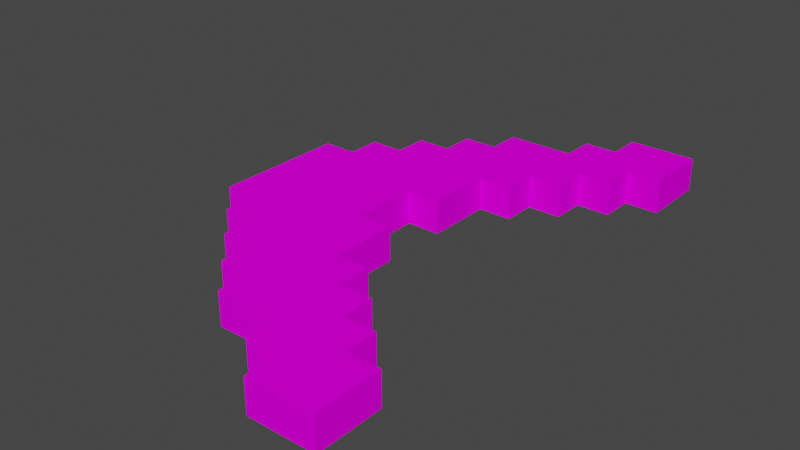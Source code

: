 # Source: Boomerang.blend  (saved by Blender 3.3.6; exported with 4.5.12 LTS)
import bpy
from mathutils import Matrix  # noqa: F401  (used for matrix-valued properties, if any)

bpy.ops.wm.read_factory_settings(use_empty=True)
scene = bpy.context.scene
scene.name = 'Scene'

# ---- collections
col_collection = bpy.data.collections.new('Collection'); scene.collection.children.link(col_collection)

# ---- images (referenced by path relative to the original .blend; pixels are not part of the script)
import os
ASSET_DIR = os.environ.get("B2B_ASSET_DIR", "")  # directory of the original .blend (textures are referenced by path, not embedded)
HERE = os.path.dirname(os.path.abspath(__file__))  # packed textures are extracted next to this script under _unpacked/

def load_image(name, relpath, width, height, colorspace="sRGB"):
    """Load a texture the original file referenced (path relative to the .blend, or extracted next to this script)."""
    p = next((c for c in (os.path.join(HERE, relpath), os.path.join(ASSET_DIR, relpath)) if relpath and os.path.exists(c)), "")
    if p:
        img = bpy.data.images.load(p, check_existing=True)
        img.name = name
    else:  # same state as the original file: an image datablock whose file is absent (Cycles renders it pink)
        img = bpy.data.images.new(name, width, height)
        img.source = "FILE"
        img.filepath = "//" + (relpath or name)
    img.colorspace_settings.name = colorspace
    return img
img_boomerang_png = load_image('Boomerang.png', 'Boomerang.png', 1024, 1024, 'sRGB')

# ---- materials (node trees are filled in below, after node groups)
mat_palette = bpy.data.materials.new('palette')
mat_palette.use_transparent_shadow = False
mat_palette.diffuse_color = (1.0, 1.0, 1.0, 1.0)
mat_palette.roughness = 1.0

# ---- material node trees
mat_palette.use_nodes = True; mat_palette.node_tree.nodes.clear()
_N = mat_palette.node_tree.nodes; _L = mat_palette.node_tree.links
n0 = _N.new('ShaderNodeBsdfPrincipled'); n0.name = 'Principled BSDF'; n0.location = (1200, 0)
n0.distribution = 'GGX'
n0.subsurface_method = 'RANDOM_WALK_SKIN'
n0.inputs[2].default_value = 1.0
n0.inputs[3].default_value = 1.45
n0.inputs[13].default_value = 0.0
n0.inputs[27].default_value = (0.0, 0.0, 0.0, 1.0)
n0.inputs[28].default_value = 1.0
n1 = _N.new('ShaderNodeOutputMaterial'); n1.name = 'Material Output'; n1.location = (1500, 0)
n2 = _N.new('ShaderNodeTexImage'); n2.name = 'Image Texture'; n2.location = (600, 0)
n2.image = img_boomerang_png
_L.new(n2.outputs[0], n0.inputs[0])
_L.new(n0.outputs[0], n1.inputs[0])
n1.is_active_output = True

# ---- world
world_world = bpy.data.worlds.new('World'); scene.world = world_world
world_world.use_nodes = True; world_world.node_tree.nodes.clear()
_N = world_world.node_tree.nodes; _L = world_world.node_tree.links
n0 = _N.new('ShaderNodeOutputWorld'); n0.name = 'World Output'; n0.location = (300, 300)
n1 = _N.new('ShaderNodeBackground'); n1.name = 'Background'; n1.location = (10, 300)
n1.inputs[0].default_value = (0.05088, 0.05088, 0.05088, 1.0)
_L.new(n1.outputs[0], n0.inputs[0])
n0.is_active_output = True
world_world.color = (0.05088, 0.05088, 0.05088)
world_world.use_sun_shadow = False
world_world.sun_shadow_jitter_overblur = 0.0

# ---- meshes
me_untitled = bpy.data.meshes.new('Untitled')
me_untitled.from_pydata([(0.6999, 0.1048, 0.8), (0.6999, 0.1048, 0.6), (0.6999, 0.1048, -0.6), (0.6999, 0.1048, -0.8), (0.6999, 0.004807, 0.8), (0.6999, 0.004807, 0.6), (0.6999, 0.004806, -0.6), (0.6999, 0.004806, -0.8), (0.5999, 0.1049, 0.6), (0.5999, 0.1049, 0.5), (0.5999, 0.1049, -0.5), (0.5999, 0.1049, -0.6), (0.5999, 0.004854, 0.6), (0.5999, 0.004854, 0.5), (0.5999, 0.004854, -0.5), (0.5999, 0.004854, -0.6), (0.4999, 0.1049, 0.5), (0.4999, 0.1049, 0.4), (0.4999, 0.1049, -0.4), (0.4999, 0.1049, -0.5), (0.4999, 0.004902, 0.5), (0.4999, 0.004902, 0.4), (0.4999, 0.004902, -0.4), (0.4999, 0.004902, -0.5), (0.3999, 0.1049, 0.4), (0.3999, 0.1049, 0.3), (0.3999, 0.1049, -0.3), (0.3999, 0.1049, -0.4), (0.3999, 0.004949, 0.4), (0.3999, 0.004949, 0.3), (0.3999, 0.004949, -0.3), (0.3999, 0.004949, -0.4), (0.2999, 0.105, 0.3), (0.2999, 0.105, 0.1), (0.2999, 0.105, -0.1), (0.2999, 0.105, -0.3), (0.2999, 0.004997, 0.3), (0.2999, 0.004997, 0.1), (0.2999, 0.004997, -0.1), (0.2999, 0.004997, -0.3), (0.1999, 0.105, 0.1), (0.1999, 0.105, -0.1), (0.1999, 0.005044, 0.1), (0.1999, 0.005044, -0.1), (0.4999, 0.1049, 0.8), (0.4999, 0.1049, 0.7), (0.4999, 0.1049, -0.7), (0.4999, 0.1049, -0.8), (0.4999, 0.004902, 0.8), (0.4999, 0.004902, 0.7), (0.4999, 0.004902, -0.7), (0.4999, 0.004901, -0.8), (0.3999, 0.1049, 0.7), (0.3999, 0.1049, 0.6), (0.3999, 0.1049, -0.6), (0.3999, 0.1049, -0.7), (0.3999, 0.00495, 0.7), (0.3999, 0.004949, 0.6), (0.3999, 0.004949, -0.6), (0.3999, 0.004949, -0.7), (0.1999, 0.105, 0.6), (0.1999, 0.105, 0.5), (0.1999, 0.105, -0.5), (0.1999, 0.105, -0.6), (0.1999, 0.005045, 0.6), (0.1999, 0.005045, 0.5), (0.1999, 0.005044, -0.5), (0.1999, 0.005044, -0.6), (0.0999, 0.1051, 0.5), (0.0999, 0.1051, 0.4), (0.0999, 0.1051, -0.4), (0.0999, 0.1051, -0.5), (0.09985, 0.005092, 0.5), (0.09985, 0.005092, 0.4), (0.09985, 0.005092, -0.4), (0.09985, 0.005092, -0.5), (-9.9e-05, 0.1051, 0.4), (-9.9e-05, 0.1051, 0.3), (-9.9e-05, 0.1051, -0.3), (-9.9e-05, 0.1051, -0.4), (-0.0001465, 0.00514, 0.4), (-0.0001465, 0.00514, 0.3), (-0.0001464, 0.005139, -0.3), (-0.0001464, 0.005139, -0.4), (-0.1001, 0.1052, 0.3), (-0.1001, 0.1052, 0.2), (-0.1001, 0.1052, -0.2), (-0.1001, 0.1052, -0.3), (-0.1001, 0.005187, 0.3), (-0.1001, 0.005187, 0.2), (-0.1001, 0.005187, -0.2), (-0.1001, 0.005187, -0.3), (-0.2001, 0.1052, 0.2), (-0.2001, 0.1052, -0.2), (-0.2001, 0.005235, 0.2), (-0.2001, 0.005234, -0.2), (0.6999, 0.1048, 0.8), (0.6999, 0.004807, 0.8), (0.4999, 0.1049, 0.8), (0.4999, 0.004902, 0.8), (0.4999, 0.1049, 0.7), (0.4999, 0.004902, 0.7), (0.3999, 0.1049, 0.7), (0.3999, 0.00495, 0.7), (0.3999, 0.1049, 0.6), (0.3999, 0.004949, 0.6), (0.2999, 0.105, 0.6), (0.2999, 0.004997, 0.6), (0.1999, 0.105, 0.6), (0.1999, 0.005045, 0.6), (0.1999, 0.105, 0.5), (0.1999, 0.005045, 0.5), (0.0999, 0.1051, 0.5), (0.09985, 0.005092, 0.5), (0.0999, 0.1051, 0.4), (0.09985, 0.005092, 0.4), (-9.9e-05, 0.1051, 0.4), (-0.0001465, 0.00514, 0.4), (-9.9e-05, 0.1051, 0.3), (-0.0001465, 0.00514, 0.3), (-0.1001, 0.1052, 0.3), (-0.1001, 0.005187, 0.3), (-0.1001, 0.1052, 0.2), (-0.1001, 0.005187, 0.2), (-0.2001, 0.1052, 0.2), (-0.2001, 0.005235, 0.2), (0.2999, 0.105, -0.1), (0.2999, 0.004997, -0.1), (0.1999, 0.105, -0.1), (0.1999, 0.005044, -0.1), (0.3999, 0.1049, -0.3), (0.3999, 0.004949, -0.3), (0.2999, 0.105, -0.3), (0.2999, 0.004997, -0.3), (0.4999, 0.1049, -0.4), (0.4999, 0.004902, -0.4), (0.3999, 0.1049, -0.4), (0.3999, 0.004949, -0.4), (0.5999, 0.1049, -0.5), (0.5999, 0.004854, -0.5), (0.4999, 0.1049, -0.5), (0.4999, 0.004902, -0.5), (0.6999, 0.1048, -0.6), (0.6999, 0.004806, -0.6), (0.5999, 0.1049, -0.6), (0.5999, 0.004854, -0.6), (0.6999, 0.1048, 0.6), (0.6999, 0.004807, 0.6), (0.5999, 0.1049, 0.6), (0.5999, 0.004854, 0.6), (0.5999, 0.1049, 0.5), (0.5999, 0.004854, 0.5), (0.4999, 0.1049, 0.5), (0.4999, 0.004902, 0.5), (0.4999, 0.1049, 0.4), (0.4999, 0.004902, 0.4), (0.3999, 0.1049, 0.4), (0.3999, 0.004949, 0.4), (0.3999, 0.1049, 0.3), (0.3999, 0.004949, 0.3), (0.2999, 0.105, 0.3), (0.2999, 0.004997, 0.3), (0.2999, 0.105, 0.1), (0.2999, 0.004997, 0.1), (0.1999, 0.105, 0.1), (0.1999, 0.005044, 0.1), (-0.1001, 0.1052, -0.2), (-0.1001, 0.005187, -0.2), (-0.2001, 0.1052, -0.2), (-0.2001, 0.005234, -0.2), (-9.9e-05, 0.1051, -0.3), (-0.0001464, 0.005139, -0.3), (-0.1001, 0.1052, -0.3), (-0.1001, 0.005187, -0.3), (0.0999, 0.1051, -0.4), (0.09985, 0.005092, -0.4), (-9.9e-05, 0.1051, -0.4), (-0.0001464, 0.005139, -0.4), (0.1999, 0.105, -0.5), (0.1999, 0.005044, -0.5), (0.0999, 0.1051, -0.5), (0.09985, 0.005092, -0.5), (0.3999, 0.1049, -0.6), (0.3999, 0.004949, -0.6), (0.2999, 0.105, -0.6), (0.2999, 0.004997, -0.6), (0.1999, 0.105, -0.6), (0.1999, 0.005044, -0.6), (0.4999, 0.1049, -0.7), (0.4999, 0.004902, -0.7), (0.3999, 0.1049, -0.7), (0.3999, 0.004949, -0.7), (0.6999, 0.1048, -0.8), (0.6999, 0.004806, -0.8), (0.4999, 0.1049, -0.8), (0.4999, 0.004901, -0.8), (0.6999, 0.1048, 0.8), (0.4999, 0.1049, 0.8), (0.5999, 0.1049, 0.7), (0.4999, 0.1049, 0.7), (0.3999, 0.1049, 0.7), (0.6999, 0.1048, 0.6), (0.5999, 0.1049, 0.6), (0.4999, 0.1049, 0.6), (0.3999, 0.1049, 0.6), (0.2999, 0.105, 0.6), (0.1999, 0.105, 0.6), (0.5999, 0.1049, 0.5), (0.4999, 0.1049, 0.5), (0.3999, 0.1049, 0.5), (0.2999, 0.105, 0.5), (0.1999, 0.105, 0.5), (0.0999, 0.1051, 0.5), (0.4999, 0.1049, 0.4), (0.3999, 0.1049, 0.4), (0.2999, 0.105, 0.4), (0.1999, 0.105, 0.4), (0.0999, 0.1051, 0.4), (-9.9e-05, 0.1051, 0.4), (0.3999, 0.1049, 0.3), (0.2999, 0.105, 0.3), (0.1999, 0.105, 0.3), (0.0999, 0.1051, 0.3), (-9.9e-05, 0.1051, 0.3), (-0.1001, 0.1052, 0.3), (-9.9e-05, 0.1051, 0.2), (-0.1001, 0.1052, 0.2), (-0.2001, 0.1052, 0.2), (0.2999, 0.105, 0.1), (0.1999, 0.105, 0.1), (0.0999, 0.1051, 0.1), (-9.9e-05, 0.1051, 0.1), (0.2999, 0.105, -0.1), (0.1999, 0.105, -0.1), (0.0999, 0.1051, -0.1), (-9.9e-05, 0.1051, -0.1), (-9.9e-05, 0.1051, -0.2), (-0.1001, 0.1052, -0.2), (-0.2001, 0.1052, -0.2), (0.3999, 0.1049, -0.3), (0.2999, 0.105, -0.3), (0.1999, 0.105, -0.3), (0.0999, 0.1051, -0.3), (-9.9e-05, 0.1051, -0.3), (-0.1001, 0.1052, -0.3), (0.4999, 0.1049, -0.4), (0.3999, 0.1049, -0.4), (0.2999, 0.105, -0.4), (0.1999, 0.105, -0.4), (0.0999, 0.1051, -0.4), (-9.9e-05, 0.1051, -0.4), (0.5999, 0.1049, -0.5), (0.4999, 0.1049, -0.5), (0.3999, 0.1049, -0.5), (0.2999, 0.105, -0.5), (0.1999, 0.105, -0.5), (0.0999, 0.1051, -0.5), (0.6999, 0.1048, -0.6), (0.5999, 0.1049, -0.6), (0.4999, 0.1049, -0.6), (0.3999, 0.1049, -0.6), (0.2999, 0.105, -0.6), (0.1999, 0.105, -0.6), (0.5999, 0.1049, -0.7), (0.4999, 0.1049, -0.7), (0.3999, 0.1049, -0.7), (0.6999, 0.1048, -0.8), (0.4999, 0.1049, -0.8), (0.6999, 0.004807, 0.8), (0.4999, 0.004902, 0.8), (0.5999, 0.004854, 0.7), (0.4999, 0.004902, 0.7), (0.3999, 0.00495, 0.7), (0.6999, 0.004807, 0.6), (0.5999, 0.004854, 0.6), (0.4999, 0.004902, 0.6), (0.3999, 0.004949, 0.6), (0.2999, 0.004997, 0.6), (0.1999, 0.005045, 0.6), (0.5999, 0.004854, 0.5), (0.4999, 0.004902, 0.5), (0.3999, 0.004949, 0.5), (0.2999, 0.004997, 0.5), (0.1999, 0.005045, 0.5), (0.09985, 0.005092, 0.5), (0.4999, 0.004902, 0.4), (0.3999, 0.004949, 0.4), (0.2999, 0.004997, 0.4), (0.1999, 0.005044, 0.4), (0.09985, 0.005092, 0.4), (-0.0001465, 0.00514, 0.4), (0.3999, 0.004949, 0.3), (0.2999, 0.004997, 0.3), (0.1999, 0.005044, 0.3), (0.09985, 0.005092, 0.3), (-0.0001465, 0.00514, 0.3), (-0.1001, 0.005187, 0.3), (-0.0001465, 0.00514, 0.2), (-0.1001, 0.005187, 0.2), (-0.2001, 0.005235, 0.2), (0.2999, 0.004997, 0.1), (0.1999, 0.005044, 0.1), (0.09985, 0.005092, 0.1), (-0.0001465, 0.005139, 0.1), (0.2999, 0.004997, -0.1), (0.1999, 0.005044, -0.1), (0.09985, 0.005092, -0.1), (-0.0001464, 0.005139, -0.1), (-0.0001464, 0.005139, -0.2), (-0.1001, 0.005187, -0.2), (-0.2001, 0.005234, -0.2), (0.3999, 0.004949, -0.3), (0.2999, 0.004997, -0.3), (0.1999, 0.005044, -0.3), (0.09985, 0.005092, -0.3), (-0.0001464, 0.005139, -0.3), (-0.1001, 0.005187, -0.3), (0.4999, 0.004902, -0.4), (0.3999, 0.004949, -0.4), (0.2999, 0.004997, -0.4), (0.1999, 0.005044, -0.4), (0.09985, 0.005092, -0.4), (-0.0001464, 0.005139, -0.4), (0.5999, 0.004854, -0.5), (0.4999, 0.004902, -0.5), (0.3999, 0.004949, -0.5), (0.2999, 0.004997, -0.5), (0.1999, 0.005044, -0.5), (0.09985, 0.005092, -0.5), (0.6999, 0.004806, -0.6), (0.5999, 0.004854, -0.6), (0.4999, 0.004902, -0.6), (0.3999, 0.004949, -0.6), (0.2999, 0.004997, -0.6), (0.1999, 0.005044, -0.6), (0.5999, 0.004854, -0.7), (0.4999, 0.004902, -0.7), (0.3999, 0.004949, -0.7), (0.6999, 0.004806, -0.8), (0.4999, 0.004901, -0.8)], [], [(4, 1, 0), (5, 1, 4), (6, 3, 2), (7, 3, 6), (12, 9, 8), (13, 9, 12), (14, 11, 10), (15, 11, 14), (20, 17, 16), (21, 17, 20), (22, 19, 18), (23, 19, 22), (28, 25, 24), (29, 25, 28), (30, 27, 26), (31, 27, 30), (36, 33, 32), (37, 33, 36), (38, 35, 34), (39, 35, 38), (42, 41, 40), (43, 41, 42), (44, 45, 48), (48, 45, 49), (46, 47, 50), (50, 47, 51), (52, 53, 56), (56, 53, 57), (54, 55, 58), (58, 55, 59), (60, 61, 64), (64, 61, 65), (62, 63, 66), (66, 63, 67), (68, 69, 72), (72, 69, 73), (70, 71, 74), (74, 71, 75), (76, 77, 80), (80, 77, 81), (78, 79, 82), (82, 79, 83), (84, 85, 88), (88, 85, 89), (86, 87, 90), (90, 87, 91), (92, 93, 94), (94, 93, 95), (98, 97, 96), (99, 97, 98), (102, 101, 100), (103, 101, 102), (106, 105, 104), (107, 105, 106), (108, 107, 106), (109, 107, 108), (112, 111, 110), (113, 111, 112), (116, 115, 114), (117, 115, 116), (120, 119, 118), (121, 119, 120), (124, 123, 122), (125, 123, 124), (128, 127, 126), (129, 127, 128), (132, 131, 130), (133, 131, 132), (136, 135, 134), (137, 135, 136), (140, 139, 138), (141, 139, 140), (144, 143, 142), (145, 143, 144), (146, 147, 148), (148, 147, 149), (150, 151, 152), (152, 151, 153), (154, 155, 156), (156, 155, 157), (158, 159, 160), (160, 159, 161), (162, 163, 164), (164, 163, 165), (166, 167, 168), (168, 167, 169), (170, 171, 172), (172, 171, 173), (174, 175, 176), (176, 175, 177), (178, 179, 180), (180, 179, 181), (182, 183, 184), (184, 183, 185), (184, 185, 186), (186, 185, 187), (188, 189, 190), (190, 189, 191), (192, 193, 194), (194, 193, 195), (198, 197, 196), (199, 197, 198), (201, 198, 196), (202, 199, 198), (202, 198, 201), (203, 200, 199), (203, 199, 202), (204, 200, 203), (207, 203, 202), (208, 204, 203), (208, 203, 207), (209, 205, 204), (209, 204, 208), (210, 206, 205), (210, 205, 209), (211, 206, 210), (213, 209, 208), (214, 210, 209), (214, 209, 213), (215, 211, 210), (215, 210, 214), (216, 212, 211), (216, 211, 215), (217, 212, 216), (219, 215, 214), (220, 216, 215), (220, 215, 219), (221, 217, 216), (221, 216, 220), (222, 218, 217), (222, 217, 221), (223, 218, 222), (225, 224, 223), (225, 223, 222), (226, 224, 225), (228, 221, 220), (229, 222, 221), (229, 221, 228), (230, 225, 222), (230, 222, 229), (230, 226, 225), (231, 226, 230), (233, 230, 229), (234, 231, 230), (234, 230, 233), (235, 226, 231), (235, 231, 234), (236, 235, 234), (236, 226, 235), (237, 227, 226), (237, 226, 236), (238, 227, 237), (240, 233, 232), (241, 234, 233), (241, 233, 240), (242, 236, 234), (242, 234, 241), (243, 237, 236), (243, 236, 242), (244, 237, 243), (246, 240, 239), (247, 241, 240), (247, 240, 246), (248, 242, 241), (248, 241, 247), (249, 243, 242), (249, 242, 248), (250, 243, 249), (252, 246, 245), (253, 247, 246), (253, 246, 252), (254, 248, 247), (254, 247, 253), (255, 249, 248), (255, 248, 254), (256, 249, 255), (258, 252, 251), (259, 253, 252), (259, 252, 258), (260, 254, 253), (260, 253, 259), (261, 255, 254), (261, 254, 260), (262, 255, 261), (263, 258, 257), (263, 259, 258), (264, 260, 259), (264, 259, 263), (265, 260, 264), (266, 263, 257), (266, 264, 263), (267, 264, 266), (268, 269, 270), (270, 269, 271), (268, 270, 273), (270, 271, 274), (273, 270, 274), (271, 272, 275), (274, 271, 275), (275, 272, 276), (274, 275, 279), (275, 276, 280), (279, 275, 280), (276, 277, 281), (280, 276, 281), (277, 278, 282), (281, 277, 282), (282, 278, 283), (280, 281, 285), (281, 282, 286), (285, 281, 286), (282, 283, 287), (286, 282, 287), (283, 284, 288), (287, 283, 288), (288, 284, 289), (286, 287, 291), (287, 288, 292), (291, 287, 292), (288, 289, 293), (292, 288, 293), (289, 290, 294), (293, 289, 294), (294, 290, 295), (295, 296, 297), (294, 295, 297), (297, 296, 298), (292, 293, 300), (293, 294, 301), (300, 293, 301), (294, 297, 302), (301, 294, 302), (297, 298, 302), (302, 298, 303), (301, 302, 305), (302, 303, 306), (305, 302, 306), (303, 298, 307), (306, 303, 307), (306, 307, 308), (307, 298, 308), (298, 299, 309), (308, 298, 309), (309, 299, 310), (304, 305, 312), (305, 306, 313), (312, 305, 313), (306, 308, 314), (313, 306, 314), (308, 309, 315), (314, 308, 315), (315, 309, 316), (311, 312, 318), (312, 313, 319), (318, 312, 319), (313, 314, 320), (319, 313, 320), (314, 315, 321), (320, 314, 321), (321, 315, 322), (317, 318, 324), (318, 319, 325), (324, 318, 325), (319, 320, 326), (325, 319, 326), (320, 321, 327), (326, 320, 327), (327, 321, 328), (323, 324, 330), (324, 325, 331), (330, 324, 331), (325, 326, 332), (331, 325, 332), (326, 327, 333), (332, 326, 333), (333, 327, 334), (329, 330, 335), (330, 331, 335), (331, 332, 336), (335, 331, 336), (336, 332, 337), (329, 335, 338), (335, 336, 338), (338, 336, 339)])
_uv = me_untitled.uv_layers.new(name='UVMap')
_uv.uv.foreach_set('vector', [0.3105, 0.5, 0.3105, 0.5, 0.3105, 0.5, 0.3105, 0.5, 0.3105, 0.5, 0.3105, 0.5, 0.3105, 0.5, 0.3105, 0.5, 0.3105, 0.5, 0.3105, 0.5, 0.3105, 0.5, 0.3105, 0.5, 0.3105, 0.5, 0.3105, 0.5, 0.3105, 0.5, 0.3105, 0.5, 0.3105, 0.5, 0.3105, 0.5, 0.3105, 0.5, 0.3105, 0.5, 0.3105, 0.5, 0.3105, 0.5, 0.3105, 0.5, 0.3105, 0.5, 0.3848, 0.5, 0.3848, 0.5, 0.3848, 0.5, 0.3848, 0.5, 0.3848, 0.5, 0.3848, 0.5, 0.3848, 0.5, 0.3848, 0.5, 0.3848, 0.5, 0.3848, 0.5, 0.3848, 0.5, 0.3848, 0.5, 0.3105, 0.5, 0.3105, 0.5, 0.3105, 0.5, 0.3105, 0.5, 0.3105, 0.5, 0.3105, 0.5, 0.3105, 0.5, 0.3105, 0.5, 0.3105, 0.5, 0.3105, 0.5, 0.3105, 0.5, 0.3105, 0.5, 0.3105, 0.5, 0.3105, 0.5, 0.3105, 0.5, 0.3105, 0.5, 0.3105, 0.5, 0.3105, 0.5, 0.3105, 0.5, 0.3105, 0.5, 0.3105, 0.5, 0.3105, 0.5, 0.3105, 0.5, 0.3105, 0.5, 0.3105, 0.5, 0.3105, 0.5, 0.3105, 0.5, 0.3105, 0.5, 0.3105, 0.5, 0.3105, 0.5, 0.3105, 0.5, 0.3105, 0.5, 0.3105, 0.5, 0.3105, 0.5, 0.3105, 0.5, 0.3105, 0.5, 0.3105, 0.5, 0.3105, 0.5, 0.3105, 0.5, 0.3105, 0.5, 0.3105, 0.5, 0.3105, 0.5, 0.3105, 0.5, 0.3105, 0.5, 0.3105, 0.5, 0.3105, 0.5, 0.3105, 0.5, 0.3105, 0.5, 0.3105, 0.5, 0.3105, 0.5, 0.3105, 0.5, 0.3105, 0.5, 0.3105, 0.5, 0.3105, 0.5, 0.3105, 0.5, 0.3105, 0.5, 0.3105, 0.5, 0.3105, 0.5, 0.3105, 0.5, 0.3105, 0.5, 0.3105, 0.5, 0.3105, 0.5, 0.3105, 0.5, 0.3105, 0.5, 0.3105, 0.5, 0.3105, 0.5, 0.3105, 0.5, 0.3105, 0.5, 0.3105, 0.5, 0.3105, 0.5, 0.3105, 0.5, 0.3105, 0.5, 0.3105, 0.5, 0.3105, 0.5, 0.3105, 0.5, 0.3105, 0.5, 0.3105, 0.5, 0.3105, 0.5, 0.3105, 0.5, 0.3105, 0.5, 0.3105, 0.5, 0.3105, 0.5, 0.3105, 0.5, 0.3105, 0.5, 0.3105, 0.5, 0.3105, 0.5, 0.3105, 0.5, 0.3105, 0.5, 0.3105, 0.5, 0.3105, 0.5, 0.3105, 0.5, 0.3105, 0.5, 0.3105, 0.5, 0.3105, 0.5, 0.3105, 0.5, 0.3105, 0.5, 0.3105, 0.5, 0.3105, 0.5, 0.3105, 0.5, 0.3105, 0.5, 0.3105, 0.5, 0.3105, 0.5, 0.3105, 0.5, 0.3105, 0.5, 0.3105, 0.5, 0.3105, 0.5, 0.3105, 0.5, 0.3105, 0.5, 0.3105, 0.5, 0.3105, 0.5, 0.3105, 0.5, 0.3105, 0.5, 0.3105, 0.5, 0.3105, 0.5, 0.3105, 0.5, 0.3105, 0.5, 0.3105, 0.5, 0.3105, 0.5, 0.3105, 0.5, 0.3105, 0.5, 0.4238, 0.5, 0.4238, 0.5, 0.4238, 0.5, 0.4238, 0.5, 0.4238, 0.5, 0.4238, 0.5, 0.3105, 0.5, 0.3105, 0.5, 0.3105, 0.5, 0.3105, 0.5, 0.3105, 0.5, 0.3105, 0.5, 0.3105, 0.5, 0.3105, 0.5, 0.3105, 0.5, 0.3105, 0.5, 0.3105, 0.5, 0.3105, 0.5, 0.3105, 0.5, 0.3105, 0.5, 0.3105, 0.5, 0.3105, 0.5, 0.3105, 0.5, 0.3105, 0.5, 0.3105, 0.5, 0.3105, 0.5, 0.3105, 0.5, 0.3105, 0.5, 0.3105, 0.5, 0.3105, 0.5, 0.3105, 0.5, 0.3105, 0.5, 0.3105, 0.5, 0.3105, 0.5, 0.3105, 0.5, 0.3105, 0.5, 0.3105, 0.5, 0.3105, 0.5, 0.3105, 0.5, 0.3105, 0.5, 0.3105, 0.5, 0.3105, 0.5, 0.3105, 0.5, 0.3105, 0.5, 0.3105, 0.5, 0.3105, 0.5, 0.3105, 0.5, 0.3105, 0.5, 0.3848, 0.5, 0.3848, 0.5, 0.3848, 0.5, 0.3848, 0.5, 0.3848, 0.5, 0.3848, 0.5, 0.3105, 0.5, 0.3105, 0.5, 0.3105, 0.5, 0.3105, 0.5, 0.3105, 0.5, 0.3105, 0.5, 0.3105, 0.5, 0.3105, 0.5, 0.3105, 0.5, 0.3105, 0.5, 0.3105, 0.5, 0.3105, 0.5, 0.3105, 0.5, 0.3105, 0.5, 0.3105, 0.5, 0.3105, 0.5, 0.3105, 0.5, 0.3105, 0.5, 0.3105, 0.5, 0.3105, 0.5, 0.3105, 0.5, 0.3105, 0.5, 0.3105, 0.5, 0.3105, 0.5, 0.3848, 0.5, 0.3848, 0.5, 0.3848, 0.5, 0.3848, 0.5, 0.3848, 0.5, 0.3848, 0.5, 0.3105, 0.5, 0.3105, 0.5, 0.3105, 0.5, 0.3105, 0.5, 0.3105, 0.5, 0.3105, 0.5, 0.3105, 0.5, 0.3105, 0.5, 0.3105, 0.5, 0.3105, 0.5, 0.3105, 0.5, 0.3105, 0.5, 0.3105, 0.5, 0.3105, 0.5, 0.3105, 0.5, 0.3105, 0.5, 0.3105, 0.5, 0.3105, 0.5, 0.3105, 0.5, 0.3105, 0.5, 0.3105, 0.5, 0.3105, 0.5, 0.3105, 0.5, 0.3105, 0.5, 0.3105, 0.5, 0.3105, 0.5, 0.3105, 0.5, 0.3105, 0.5, 0.3105, 0.5, 0.3105, 0.5, 0.3105, 0.5, 0.3105, 0.5, 0.3105, 0.5, 0.3105, 0.5, 0.3105, 0.5, 0.3105, 0.5, 0.4238, 0.5, 0.4238, 0.5, 0.4238, 0.5, 0.4238, 0.5, 0.4238, 0.5, 0.4238, 0.5, 0.3105, 0.5, 0.3105, 0.5, 0.3105, 0.5, 0.3105, 0.5, 0.3105, 0.5, 0.3105, 0.5, 0.3105, 0.5, 0.3105, 0.5, 0.3105, 0.5, 0.3105, 0.5, 0.3105, 0.5, 0.3105, 0.5, 0.3105, 0.5, 0.3105, 0.5, 0.3105, 0.5, 0.3105, 0.5, 0.3105, 0.5, 0.3105, 0.5, 0.3105, 0.5, 0.3105, 0.5, 0.3105, 0.5, 0.3105, 0.5, 0.3105, 0.5, 0.3105, 0.5, 0.3105, 0.5, 0.3105, 0.5, 0.3105, 0.5, 0.3066, 0.5, 0.3066, 0.5, 0.3066, 0.5, 0.3105, 0.5, 0.3105, 0.5, 0.3105, 0.5, 0.3105, 0.5, 0.3105, 0.5, 0.3105, 0.5, 0.3066, 0.5, 0.3066, 0.5, 0.3066, 0.5, 0.3105, 0.5, 0.3105, 0.5, 0.3105, 0.5, 0.3105, 0.5, 0.3105, 0.5, 0.3105, 0.5, 0.4043, 0.5, 0.4043, 0.5, 0.4043, 0.5, 0.3105, 0.5, 0.3105, 0.5, 0.3105, 0.5, 0.4238, 0.5, 0.4238, 0.5, 0.4238, 0.5, 0.4043, 0.5, 0.4043, 0.5, 0.4043, 0.5, 0.3105, 0.5, 0.3105, 0.5, 0.3105, 0.5, 0.4238, 0.5, 0.4238, 0.5, 0.4238, 0.5, 0.3105, 0.5, 0.3105, 0.5, 0.3105, 0.5, 0.3848, 0.5, 0.3848, 0.5, 0.3848, 0.5, 0.3066, 0.5, 0.3066, 0.5, 0.3066, 0.5, 0.3848, 0.5, 0.3848, 0.5, 0.3848, 0.5, 0.3418, 0.5, 0.3418, 0.5, 0.3418, 0.5, 0.3066, 0.5, 0.3066, 0.5, 0.3066, 0.5, 0.3105, 0.5, 0.3105, 0.5, 0.3105, 0.5, 0.3418, 0.5, 0.3418, 0.5, 0.3418, 0.5, 0.3105, 0.5, 0.3105, 0.5, 0.3105, 0.5, 0.3105, 0.5, 0.3105, 0.5, 0.3105, 0.5, 0.3066, 0.5, 0.3066, 0.5, 0.3066, 0.5, 0.3105, 0.5, 0.3105, 0.5, 0.3105, 0.5, 0.3418, 0.5, 0.3418, 0.5, 0.3418, 0.5, 0.3066, 0.5, 0.3066, 0.5, 0.3066, 0.5, 0.3105, 0.5, 0.3105, 0.5, 0.3105, 0.5, 0.3418, 0.5, 0.3418, 0.5, 0.3418, 0.5, 0.3105, 0.5, 0.3105, 0.5, 0.3105, 0.5, 0.3105, 0.5, 0.3105, 0.5, 0.3105, 0.5, 0.3418, 0.5, 0.3418, 0.5, 0.3418, 0.5, 0.3105, 0.5, 0.3105, 0.5, 0.3105, 0.5, 0.3105, 0.5, 0.3105, 0.5, 0.3105, 0.5, 0.3066, 0.5, 0.3066, 0.5, 0.3066, 0.5, 0.3105, 0.5, 0.3105, 0.5, 0.3105, 0.5, 0.3418, 0.5, 0.3418, 0.5, 0.3418, 0.5, 0.3066, 0.5, 0.3066, 0.5, 0.3066, 0.5, 0.3418, 0.5, 0.3418, 0.5, 0.3418, 0.5, 0.3418, 0.5, 0.3418, 0.5, 0.3418, 0.5, 0.3105, 0.5, 0.3105, 0.5, 0.3105, 0.5, 0.3066, 0.5, 0.3066, 0.5, 0.3066, 0.5, 0.3105, 0.5, 0.3105, 0.5, 0.3105, 0.5, 0.3418, 0.5, 0.3418, 0.5, 0.3418, 0.5, 0.3066, 0.5, 0.3066, 0.5, 0.3066, 0.5, 0.3418, 0.5, 0.3418, 0.5, 0.3418, 0.5, 0.3418, 0.5, 0.3418, 0.5, 0.3418, 0.5, 0.3105, 0.5, 0.3105, 0.5, 0.3105, 0.5, 0.3418, 0.5, 0.3418, 0.5, 0.3418, 0.5, 0.3105, 0.5, 0.3105, 0.5, 0.3105, 0.5, 0.3105, 0.5, 0.3105, 0.5, 0.3105, 0.5, 0.3066, 0.5, 0.3066, 0.5, 0.3066, 0.5, 0.3105, 0.5, 0.3105, 0.5, 0.3105, 0.5, 0.3418, 0.5, 0.3418, 0.5, 0.3418, 0.5, 0.3066, 0.5, 0.3066, 0.5, 0.3066, 0.5, 0.3105, 0.5, 0.3105, 0.5, 0.3105, 0.5, 0.3418, 0.5, 0.3418, 0.5, 0.3418, 0.5, 0.3105, 0.5, 0.3105, 0.5, 0.3105, 0.5, 0.3105, 0.5, 0.3105, 0.5, 0.3105, 0.5, 0.3066, 0.5, 0.3066, 0.5, 0.3066, 0.5, 0.3105, 0.5, 0.3105, 0.5, 0.3105, 0.5, 0.3418, 0.5, 0.3418, 0.5, 0.3418, 0.5, 0.3066, 0.5, 0.3066, 0.5, 0.3066, 0.5, 0.3105, 0.5, 0.3105, 0.5, 0.3105, 0.5, 0.3418, 0.5, 0.3418, 0.5, 0.3418, 0.5, 0.3105, 0.5, 0.3105, 0.5, 0.3105, 0.5, 0.3848, 0.5, 0.3848, 0.5, 0.3848, 0.5, 0.3066, 0.5, 0.3066, 0.5, 0.3066, 0.5, 0.3848, 0.5, 0.3848, 0.5, 0.3848, 0.5, 0.3418, 0.5, 0.3418, 0.5, 0.3418, 0.5, 0.3066, 0.5, 0.3066, 0.5, 0.3066, 0.5, 0.3105, 0.5, 0.3105, 0.5, 0.3105, 0.5, 0.3418, 0.5, 0.3418, 0.5, 0.3418, 0.5, 0.3105, 0.5, 0.3105, 0.5, 0.3105, 0.5, 0.3105, 0.5, 0.3105, 0.5, 0.3105, 0.5, 0.4043, 0.5, 0.4043, 0.5, 0.4043, 0.5, 0.3105, 0.5, 0.3105, 0.5, 0.3105, 0.5, 0.4238, 0.5, 0.4238, 0.5, 0.4238, 0.5, 0.4043, 0.5, 0.4043, 0.5, 0.4043, 0.5, 0.3105, 0.5, 0.3105, 0.5, 0.3105, 0.5, 0.4238, 0.5, 0.4238, 0.5, 0.4238, 0.5, 0.3105, 0.5, 0.3105, 0.5, 0.3105, 0.5, 0.3105, 0.5, 0.3105, 0.5, 0.3105, 0.5, 0.3066, 0.5, 0.3066, 0.5, 0.3066, 0.5, 0.3105, 0.5, 0.3105, 0.5, 0.3105, 0.5, 0.3066, 0.5, 0.3066, 0.5, 0.3066, 0.5, 0.3105, 0.5, 0.3105, 0.5, 0.3105, 0.5, 0.3105, 0.5, 0.3105, 0.5, 0.3105, 0.5, 0.3105, 0.5, 0.3105, 0.5, 0.3105, 0.5, 0.3105, 0.5, 0.3105, 0.5, 0.3105, 0.5, 0.3105, 0.5, 0.3105, 0.5, 0.3105, 0.5, 0.3105, 0.5, 0.3105, 0.5, 0.3105, 0.5, 0.3105, 0.5, 0.3105, 0.5, 0.3105, 0.5, 0.3066, 0.5, 0.3066, 0.5, 0.3066, 0.5, 0.3105, 0.5, 0.3105, 0.5, 0.3105, 0.5, 0.3105, 0.5, 0.3105, 0.5, 0.3105, 0.5, 0.3066, 0.5, 0.3066, 0.5, 0.3066, 0.5, 0.3105, 0.5, 0.3105, 0.5, 0.3105, 0.5, 0.3105, 0.5, 0.3105, 0.5, 0.3105, 0.5, 0.4043, 0.5, 0.4043, 0.5, 0.4043, 0.5, 0.3105, 0.5, 0.3105, 0.5, 0.3105, 0.5, 0.4238, 0.5, 0.4238, 0.5, 0.4238, 0.5, 0.4043, 0.5, 0.4043, 0.5, 0.4043, 0.5, 0.3105, 0.5, 0.3105, 0.5, 0.3105, 0.5, 0.4238, 0.5, 0.4238, 0.5, 0.4238, 0.5, 0.3105, 0.5, 0.3105, 0.5, 0.3105, 0.5, 0.3848, 0.5, 0.3848, 0.5, 0.3848, 0.5, 0.3066, 0.5, 0.3066, 0.5, 0.3066, 0.5, 0.3848, 0.5, 0.3848, 0.5, 0.3848, 0.5, 0.3418, 0.5, 0.3418, 0.5, 0.3418, 0.5, 0.3066, 0.5, 0.3066, 0.5, 0.3066, 0.5, 0.3105, 0.5, 0.3105, 0.5, 0.3105, 0.5, 0.3418, 0.5, 0.3418, 0.5, 0.3418, 0.5, 0.3105, 0.5, 0.3105, 0.5, 0.3105, 0.5, 0.3105, 0.5, 0.3105, 0.5, 0.3105, 0.5, 0.3066, 0.5, 0.3066, 0.5, 0.3066, 0.5, 0.3105, 0.5, 0.3105, 0.5, 0.3105, 0.5, 0.3418, 0.5, 0.3418, 0.5, 0.3418, 0.5, 0.3066, 0.5, 0.3066, 0.5, 0.3066, 0.5, 0.3105, 0.5, 0.3105, 0.5, 0.3105, 0.5, 0.3418, 0.5, 0.3418, 0.5, 0.3418, 0.5, 0.3105, 0.5, 0.3105, 0.5, 0.3105, 0.5, 0.3105, 0.5, 0.3105, 0.5, 0.3105, 0.5, 0.3418, 0.5, 0.3418, 0.5, 0.3418, 0.5, 0.3105, 0.5, 0.3105, 0.5, 0.3105, 0.5, 0.3105, 0.5, 0.3105, 0.5, 0.3105, 0.5, 0.3066, 0.5, 0.3066, 0.5, 0.3066, 0.5, 0.3105, 0.5, 0.3105, 0.5, 0.3105, 0.5, 0.3418, 0.5, 0.3418, 0.5, 0.3418, 0.5, 0.3066, 0.5, 0.3066, 0.5, 0.3066, 0.5, 0.3418, 0.5, 0.3418, 0.5, 0.3418, 0.5, 0.3418, 0.5, 0.3418, 0.5, 0.3418, 0.5, 0.3105, 0.5, 0.3105, 0.5, 0.3105, 0.5, 0.3066, 0.5, 0.3066, 0.5, 0.3066, 0.5, 0.3105, 0.5, 0.3105, 0.5, 0.3105, 0.5, 0.3418, 0.5, 0.3418, 0.5, 0.3418, 0.5, 0.3066, 0.5, 0.3066, 0.5, 0.3066, 0.5, 0.3418, 0.5, 0.3418, 0.5, 0.3418, 0.5, 0.3418, 0.5, 0.3418, 0.5, 0.3418, 0.5, 0.3105, 0.5, 0.3105, 0.5, 0.3105, 0.5, 0.3418, 0.5, 0.3418, 0.5, 0.3418, 0.5, 0.3105, 0.5, 0.3105, 0.5, 0.3105, 0.5, 0.3105, 0.5, 0.3105, 0.5, 0.3105, 0.5, 0.3066, 0.5, 0.3066, 0.5, 0.3066, 0.5, 0.3105, 0.5, 0.3105, 0.5, 0.3105, 0.5, 0.3418, 0.5, 0.3418, 0.5, 0.3418, 0.5, 0.3066, 0.5, 0.3066, 0.5, 0.3066, 0.5, 0.3105, 0.5, 0.3105, 0.5, 0.3105, 0.5, 0.3418, 0.5, 0.3418, 0.5, 0.3418, 0.5, 0.3105, 0.5, 0.3105, 0.5, 0.3105, 0.5, 0.3105, 0.5, 0.3105, 0.5, 0.3105, 0.5, 0.3066, 0.5, 0.3066, 0.5, 0.3066, 0.5, 0.3105, 0.5, 0.3105, 0.5, 0.3105, 0.5, 0.3418, 0.5, 0.3418, 0.5, 0.3418, 0.5, 0.3066, 0.5, 0.3066, 0.5, 0.3066, 0.5, 0.3105, 0.5, 0.3105, 0.5, 0.3105, 0.5, 0.3418, 0.5, 0.3418, 0.5, 0.3418, 0.5, 0.3105, 0.5, 0.3105, 0.5, 0.3105, 0.5, 0.3848, 0.5, 0.3848, 0.5, 0.3848, 0.5, 0.3066, 0.5, 0.3066, 0.5, 0.3066, 0.5, 0.3848, 0.5, 0.3848, 0.5, 0.3848, 0.5, 0.3418, 0.5, 0.3418, 0.5, 0.3418, 0.5, 0.3066, 0.5, 0.3066, 0.5, 0.3066, 0.5, 0.3105, 0.5, 0.3105, 0.5, 0.3105, 0.5, 0.3418, 0.5, 0.3418, 0.5, 0.3418, 0.5, 0.3105, 0.5, 0.3105, 0.5, 0.3105, 0.5, 0.3105, 0.5, 0.3105, 0.5, 0.3105, 0.5, 0.4043, 0.5, 0.4043, 0.5, 0.4043, 0.5, 0.3105, 0.5, 0.3105, 0.5, 0.3105, 0.5, 0.4238, 0.5, 0.4238, 0.5, 0.4238, 0.5, 0.4043, 0.5, 0.4043, 0.5, 0.4043, 0.5, 0.3105, 0.5, 0.3105, 0.5, 0.3105, 0.5, 0.4238, 0.5, 0.4238, 0.5, 0.4238, 0.5, 0.3105, 0.5, 0.3105, 0.5, 0.3105, 0.5, 0.3105, 0.5, 0.3105, 0.5, 0.3105, 0.5, 0.3066, 0.5, 0.3066, 0.5, 0.3066, 0.5, 0.3105, 0.5, 0.3105, 0.5, 0.3105, 0.5, 0.3066, 0.5, 0.3066, 0.5, 0.3066, 0.5, 0.3105, 0.5, 0.3105, 0.5, 0.3105, 0.5, 0.3105, 0.5, 0.3105, 0.5, 0.3105, 0.5, 0.3105, 0.5, 0.3105, 0.5, 0.3105, 0.5, 0.3105, 0.5, 0.3105, 0.5, 0.3105, 0.5])
me_untitled.materials.append(mat_palette)
me_untitled.update()
me_untitled.normals_split_custom_set([tuple(v) for v in zip(*[iter([1.0, -0.0004753, 1.819e-10, 1.0, -0.0004753, 1.819e-10, 1.0, -0.0004753, 1.819e-10, 1.0, -0.0004753, 1.364e-10, 1.0, -0.0004753, 1.364e-10, 1.0, -0.0004753, 1.364e-10, 1.0, -0.0004739, 1.364e-10, 1.0, -0.0004739, 1.364e-10, 1.0, -0.0004739, 1.364e-10, 1.0, -0.0004753, 1.819e-10, 1.0, -0.0004753, 1.819e-10, 1.0, -0.0004753, 1.819e-10, 1.0, -0.0004753, 1.364e-10, 1.0, -0.0004753, 1.364e-10, 1.0, -0.0004753, 1.364e-10, 1.0, -0.0004746, 1.364e-10, 1.0, -0.0004746, 1.364e-10, 1.0, -0.0004746, 1.364e-10, 1.0, -0.0004753, 1.364e-10, 1.0, -0.0004753, 1.364e-10, 1.0, -0.0004753, 1.364e-10, 1.0, -0.0004761, 1.364e-10, 1.0, -0.0004761, 1.364e-10, 1.0, -0.0004761, 1.364e-10, 1.0, -0.0004746, 1.364e-10, 1.0, -0.0004746, 1.364e-10, 1.0, -0.0004746, 1.364e-10, 1.0, -0.0004753, 1.364e-10, 1.0, -0.0004753, 1.364e-10, 1.0, -0.0004753, 1.364e-10, 1.0, -0.0004746, 1.819e-10, 1.0, -0.0004746, 1.819e-10, 1.0, -0.0004746, 1.819e-10, 1.0, -0.0004761, 1.364e-10, 1.0, -0.0004761, 1.364e-10, 1.0, -0.0004761, 1.364e-10, 1.0, -0.0004753, 2.274e-10, 1.0, -0.0004753, 2.274e-10, 1.0, -0.0004753, 2.274e-10, 1.0, -0.0004753, 1.364e-10, 1.0, -0.0004753, 1.364e-10, 1.0, -0.0004753, 1.364e-10, 1.0, -0.0004753, 1.364e-10, 1.0, -0.0004753, 1.364e-10, 1.0, -0.0004753, 1.364e-10, 1.0, -0.0004753, 1.819e-10, 1.0, -0.0004753, 1.819e-10, 1.0, -0.0004753, 1.819e-10, 1.0, -0.0004757, 1.364e-10, 1.0, -0.0004757, 1.364e-10, 1.0, -0.0004757, 1.364e-10, 1.0, -0.0004757, 1.492e-07, 1.0, -0.0004757, 1.492e-07, 1.0, -0.0004757, 1.492e-07, 1.0, -0.0004753, 1.364e-10, 1.0, -0.0004753, 1.364e-10, 1.0, -0.0004753, 1.364e-10, 1.0, -0.000475, 1.364e-10, 1.0, -0.000475, 1.364e-10, 1.0, -0.000475, 1.364e-10, 1.0, -0.0004757, 1.364e-10, 1.0, -0.0004757, 1.364e-10, 1.0, -0.0004757, 1.364e-10, 1.0, -0.000475, 1.819e-10, 1.0, -0.000475, 1.819e-10, 1.0, -0.000475, 1.819e-10, -1.0, 0.0004753, -1.364e-10, -1.0, 0.0004753, -1.364e-10, -1.0, 0.0004753, -1.364e-10, -1.0, 0.0004753, -1.819e-10, -1.0, 0.0004753, -1.819e-10, -1.0, 0.0004753, -1.819e-10, -1.0, 0.0004746, -1.364e-10, -1.0, 0.0004746, -1.364e-10, -1.0, 0.0004746, -1.364e-10, -1.0, 0.0004761, -1.819e-10, -1.0, 0.0004761, -1.819e-10, -1.0, 0.0004761, -1.819e-10, -1.0, 0.0004746, -2.982e-07, -1.0, 0.0004746, -2.982e-07, -1.0, 0.0004746, -2.982e-07, -1.0, 0.0004761, -1.819e-10, -1.0, 0.0004761, -1.819e-10, -1.0, 0.0004761, -1.819e-10, -1.0, 0.0004753, -1.819e-10, -1.0, 0.0004753, -1.819e-10, -1.0, 0.0004753, -1.819e-10, -1.0, 0.0004753, -1.364e-10, -1.0, 0.0004753, -1.364e-10, -1.0, 0.0004753, -1.364e-10, -1.0, 0.0004753, 2.979e-07, -1.0, 0.0004753, 2.979e-07, -1.0, 0.0004753, 2.979e-07, -1.0, 0.0004756, -1.364e-10, -1.0, 0.0004756, -1.364e-10, -1.0, 0.0004756, -1.364e-10, -1.0, 0.0004753, -1.364e-10, -1.0, 0.0004753, -1.364e-10, -1.0, 0.0004753, -1.364e-10, -1.0, 0.0004753, -1.364e-10, -1.0, 0.0004753, -1.364e-10, -1.0, 0.0004753, -1.364e-10, -1.0, 0.0004755, -1.364e-10, -1.0, 0.0004755, -1.364e-10, -1.0, 0.0004755, -1.364e-10, -1.0, 0.0004756, -1.819e-10, -1.0, 0.0004756, -1.819e-10, -1.0, 0.0004756, -1.819e-10, -1.0, 0.0004753, -1.819e-10, -1.0, 0.0004753, -1.819e-10, -1.0, 0.0004753, -1.819e-10, -1.0, 0.0004753, -1.364e-10, -1.0, 0.0004753, -1.364e-10, -1.0, 0.0004753, -1.364e-10, -1.0, 0.000475, -1.364e-10, -1.0, 0.000475, -1.364e-10, -1.0, 0.000475, -1.364e-10, -1.0, 0.000475, -1.819e-10, -1.0, 0.000475, -1.819e-10, -1.0, 0.000475, -1.819e-10, -1.0, 0.0004745, -1.364e-10, -1.0, 0.0004745, -1.364e-10, -1.0, 0.0004745, -1.364e-10, -1.0, 0.0004745, -1.364e-10, -1.0, 0.0004745, -1.364e-10, -1.0, 0.0004745, -1.364e-10, -1.0, 0.000475, -1.364e-10, -1.0, 0.000475, -1.364e-10, -1.0, 0.000475, -1.364e-10, -1.0, 0.000475, -1.364e-10, -1.0, 0.000475, -1.364e-10, -1.0, 0.000475, -1.364e-10, -1.0, 0.000475, -1.364e-10, -1.0, 0.000475, -1.364e-10, -1.0, 0.000475, -1.364e-10, -1.0, 0.0004752, -1.819e-10, -1.0, 0.0004752, -1.819e-10, -1.0, 0.0004752, -1.819e-10, -1.0, 0.0004761, -1.492e-07, -1.0, 0.0004761, -1.492e-07, -1.0, 0.0004761, -1.492e-07, -1.0, 0.0004768, -1.478e-10, -1.0, 0.0004768, -1.478e-10, -1.0, 0.0004768, -1.478e-10, -7.451e-07, 0.0, 1.0, -7.451e-07, 0.0, 1.0, -7.451e-07, 0.0, 1.0, 7.451e-07, 0.0, 1.0, 7.451e-07, 0.0, 1.0, 7.451e-07, 0.0, 1.0, 0.0, 0.0, 1.0, 0.0, 0.0, 1.0, 0.0, 0.0, 1.0, 0.0, 0.0, 1.0, 0.0, 0.0, 1.0, 0.0, 0.0, 1.0, 7.451e-07, 0.0, 1.0, 7.451e-07, 0.0, 1.0, 7.451e-07, 0.0, 1.0, -7.451e-07, 0.0, 1.0, -7.451e-07, 0.0, 1.0, -7.451e-07, 0.0, 1.0, 0.0, 0.0, 1.0, 0.0, 0.0, 1.0, 0.0, 0.0, 1.0, 0.0, 0.0, 1.0, 0.0, 0.0, 1.0, 0.0, 0.0, 1.0, 0.0, 2.98e-07, 1.0, 0.0, 2.98e-07, 1.0, 0.0, 2.98e-07, 1.0, 0.0, 2.98e-07, 1.0, 0.0, 2.98e-07, 1.0, 0.0, 2.98e-07, 1.0, 0.0, 5.96e-07, 1.0, 0.0, 5.96e-07, 1.0, 0.0, 5.96e-07, 1.0, -1.49e-06, 2.982e-07, 1.0, -1.49e-06, 2.982e-07, 1.0, -1.49e-06, 2.982e-07, 1.0, 0.0, 2.98e-07, 1.0, 0.0, 2.98e-07, 1.0, 0.0, 2.98e-07, 1.0, 0.0, 2.98e-07, 1.0, 0.0, 2.98e-07, 1.0, 0.0, 2.98e-07, 1.0, 0.0, 2.98e-07, 1.0, 0.0, 2.98e-07, 1.0, 0.0, 2.98e-07, 1.0, 0.0, 2.98e-07, 1.0, 0.0, 2.98e-07, 1.0, 0.0, 2.98e-07, 1.0, 1.863e-07, 2.98e-07, 1.0, 1.863e-07, 2.98e-07, 1.0, 1.863e-07, 2.98e-07, 1.0, 0.0, 2.98e-07, 1.0, 0.0, 2.98e-07, 1.0, 0.0, 2.98e-07, 1.0, 0.0, 5.96e-07, 1.0, 0.0, 5.96e-07, 1.0, 0.0, 5.96e-07, 1.0, 0.0, 5.96e-07, 1.0, 0.0, 5.96e-07, 1.0, 0.0, 5.96e-07, 1.0, 0.0, 2.98e-07, 1.0, 0.0, 2.98e-07, 1.0, 0.0, 2.98e-07, 1.0, 0.0, 2.98e-07, 1.0, 0.0, 2.98e-07, 1.0, 0.0, 2.98e-07, 1.0, 0.0, 0.0, 1.0, 0.0, 0.0, 1.0, 0.0, 0.0, 1.0, 0.0, 0.0, 1.0, 0.0, 0.0, 1.0, 0.0, 0.0, 1.0, 0.0, 0.0, 1.0, 0.0, 0.0, 1.0, 0.0, 0.0, 1.0, 0.0, 0.0, 1.0, 0.0, 0.0, 1.0, 0.0, 0.0, 1.0, 0.0, 0.0, -1.0, 0.0, 0.0, -1.0, 0.0, 0.0, -1.0, -1.492e-07, 0.0, -1.0, -1.492e-07, 0.0, -1.0, -1.492e-07, 0.0, -1.0, 0.0, 0.0, -1.0, 0.0, 0.0, -1.0, 0.0, 0.0, -1.0, 3.638e-10, 0.0, -1.0, 3.638e-10, 0.0, -1.0, 3.638e-10, 0.0, -1.0, 7.451e-07, -2.982e-07, -1.0, 7.451e-07, -2.982e-07, -1.0, 7.451e-07, -2.982e-07, -1.0, -2.983e-07, -5.96e-07, -1.0, -2.983e-07, -5.96e-07, -1.0, -2.983e-07, -5.96e-07, -1.0, -3.725e-07, -5.96e-07, -1.0, -3.725e-07, -5.96e-07, -1.0, -3.725e-07, -5.96e-07, -1.0, 2.98e-07, -5.96e-07, -1.0, 2.98e-07, -5.96e-07, -1.0, 2.98e-07, -5.96e-07, -1.0, 0.0, -2.98e-07, -1.0, 0.0, -2.98e-07, -1.0, 0.0, -2.98e-07, -1.0, 3.765e-08, -2.98e-07, -1.0, 3.765e-08, -2.98e-07, -1.0, 3.765e-08, -2.98e-07, -1.0, 0.0, 0.0, -1.0, 0.0, 0.0, -1.0, 0.0, 0.0, -1.0, 1.492e-07, 0.0, -1.0, 1.492e-07, 0.0, -1.0, 1.492e-07, 0.0, -1.0, 0.0, -2.98e-07, -1.0, 0.0, -2.98e-07, -1.0, 0.0, -2.98e-07, -1.0, 7.458e-08, -2.98e-07, -1.0, 7.458e-08, -2.98e-07, -1.0, 7.458e-08, -2.98e-07, -1.0, 0.0, -2.98e-07, -1.0, 0.0, -2.98e-07, -1.0, 0.0, -2.98e-07, -1.0, 2.98e-07, -1.414e-10, -1.0, 2.98e-07, -1.414e-10, -1.0, 2.98e-07, -1.414e-10, -1.0, 0.0, 0.0, -1.0, 0.0, 0.0, -1.0, 0.0, 0.0, -1.0, 0.0, 0.0, -1.0, 0.0, 0.0, -1.0, 0.0, 0.0, -1.0, 0.0, 0.0, -1.0, 0.0, 0.0, -1.0, 0.0, 0.0, -1.0, 1.488e-07, 0.0, -1.0, 1.488e-07, 0.0, -1.0, 1.488e-07, 0.0, -1.0, 0.0, 0.0, -1.0, 0.0, 0.0, -1.0, 0.0, 0.0, -1.0, 1.488e-07, 0.0, -1.0, 1.488e-07, 0.0, -1.0, 1.488e-07, 0.0, -1.0, 0.0, 0.0, -1.0, 0.0, 0.0, -1.0, 0.0, 0.0, -1.0, 5.217e-07, 0.0, -1.0, 5.217e-07, 0.0, -1.0, 5.217e-07, 0.0, -1.0, 0.0, 0.0, -1.0, 0.0, 0.0, -1.0, 0.0, 0.0, -1.0, -2.983e-07, 0.0, -1.0, -2.983e-07, 0.0, -1.0, -2.983e-07, 0.0, -1.0, 0.0004754, 1.0, -3.725e-07, 0.0004754, 1.0, -3.725e-07, 0.0004754, 1.0, -3.725e-07, 0.0004755, 1.0, -3.725e-07, 0.0004755, 1.0, -3.725e-07, 0.0004755, 1.0, -3.725e-07, 0.0004754, 1.0, -3.725e-07, 0.0004754, 1.0, -3.725e-07, 0.0004754, 1.0, -3.725e-07, 0.0004755, 1.0, -1.863e-07, 0.0004755, 1.0, -1.863e-07, 0.0004755, 1.0, -1.863e-07, 0.0004755, 1.0, -1.863e-07, 0.0004755, 1.0, -1.863e-07, 0.0004755, 1.0, -1.863e-07, 0.0004753, 1.0, -3.725e-07, 0.0004753, 1.0, -3.725e-07, 0.0004753, 1.0, -3.725e-07, 0.0004753, 1.0, -5.588e-07, 0.0004753, 1.0, -5.588e-07, 0.0004753, 1.0, -5.588e-07, 0.0004755, 1.0, -3.725e-07, 0.0004755, 1.0, -3.725e-07, 0.0004755, 1.0, -3.725e-07, 0.0004753, 1.0, -1.863e-07, 0.0004753, 1.0, -1.863e-07, 0.0004753, 1.0, -1.863e-07, 0.0004755, 1.0, -3.725e-07, 0.0004755, 1.0, -3.725e-07, 0.0004755, 1.0, -3.725e-07, 0.0004753, 1.0, -3.725e-07, 0.0004753, 1.0, -3.725e-07, 0.0004753, 1.0, -3.725e-07, 0.0004755, 1.0, -3.725e-07, 0.0004755, 1.0, -3.725e-07, 0.0004755, 1.0, -3.725e-07, 0.0004755, 1.0, -1.863e-07, 0.0004755, 1.0, -1.863e-07, 0.0004755, 1.0, -1.863e-07, 0.0004753, 1.0, -1.863e-07, 0.0004753, 1.0, -1.863e-07, 0.0004753, 1.0, -1.863e-07, 0.0004755, 1.0, -1.863e-07, 0.0004755, 1.0, -1.863e-07, 0.0004755, 1.0, -1.863e-07, 0.0004753, 1.0, -3.725e-07, 0.0004753, 1.0, -3.725e-07, 0.0004753, 1.0, -3.725e-07, 0.0004755, 1.0, -1.863e-07, 0.0004755, 1.0, -1.863e-07, 0.0004755, 1.0, -1.863e-07, 0.0004755, 1.0, -3.725e-07, 0.0004755, 1.0, -3.725e-07, 0.0004755, 1.0, -3.725e-07, 0.0004755, 1.0, -3.725e-07, 0.0004755, 1.0, -3.725e-07, 0.0004755, 1.0, -3.725e-07, 0.0004753, 1.0, -3.725e-07, 0.0004753, 1.0, -3.725e-07, 0.0004753, 1.0, -3.725e-07, 0.0004753, 1.0, -3.725e-07, 0.0004753, 1.0, -3.725e-07, 0.0004753, 1.0, -3.725e-07, 0.0004753, 1.0, -3.725e-07, 0.0004753, 1.0, -3.725e-07, 0.0004753, 1.0, -3.725e-07, 0.0004755, 1.0, -3.725e-07, 0.0004755, 1.0, -3.725e-07, 0.0004755, 1.0, -3.725e-07, 0.0004753, 1.0, -3.725e-07, 0.0004753, 1.0, -3.725e-07, 0.0004753, 1.0, -3.725e-07, 0.0004753, 1.0, -5.588e-07, 0.0004753, 1.0, -5.588e-07, 0.0004753, 1.0, -5.588e-07, 0.0004755, 1.0, -1.863e-07, 0.0004755, 1.0, -1.863e-07, 0.0004755, 1.0, -1.863e-07, 0.0004755, 1.0, -1.863e-07, 0.0004755, 1.0, -1.863e-07, 0.0004755, 1.0, -1.863e-07, 0.0004753, 1.0, -3.725e-07, 0.0004753, 1.0, -3.725e-07, 0.0004753, 1.0, -3.725e-07, 0.0004753, 1.0, -5.588e-07, 0.0004753, 1.0, -5.588e-07, 0.0004753, 1.0, -5.588e-07, 0.0004753, 1.0, -3.725e-07, 0.0004753, 1.0, -3.725e-07, 0.0004753, 1.0, -3.725e-07, 0.0004755, 1.0, -3.725e-07, 0.0004755, 1.0, -3.725e-07, 0.0004755, 1.0, -3.725e-07, 0.0004753, 1.0, -1.863e-07, 0.0004753, 1.0, -1.863e-07, 0.0004753, 1.0, -1.863e-07, 0.0004754, 1.0, -1.863e-07, 0.0004754, 1.0, -1.863e-07, 0.0004754, 1.0, -1.863e-07, 0.0004753, 1.0, -3.725e-07, 0.0004753, 1.0, -3.725e-07, 0.0004753, 1.0, -3.725e-07, 0.0004754, 1.0, -3.725e-07, 0.0004754, 1.0, -3.725e-07, 0.0004754, 1.0, -3.725e-07, 0.0004753, 1.0, -2.794e-07, 0.0004753, 1.0, -2.794e-07, 0.0004753, 1.0, -2.794e-07, 0.0004755, 1.0, -2.794e-07, 0.0004755, 1.0, -2.794e-07, 0.0004755, 1.0, -2.794e-07, 0.0004753, 1.0, -2.794e-07, 0.0004753, 1.0, -2.794e-07, 0.0004753, 1.0, -2.794e-07, 0.0004754, 1.0, -3.725e-07, 0.0004754, 1.0, -3.725e-07, 0.0004754, 1.0, -3.725e-07, 0.0004753, 1.0, -3.725e-07, 0.0004753, 1.0, -3.725e-07, 0.0004753, 1.0, -3.725e-07, 0.0004754, 1.0, -5.588e-07, 0.0004754, 1.0, -5.588e-07, 0.0004754, 1.0, -5.588e-07, 0.0004755, 1.0, -3.725e-07, 0.0004755, 1.0, -3.725e-07, 0.0004755, 1.0, -3.725e-07, 0.0004753, 1.0, -2.794e-07, 0.0004753, 1.0, -2.794e-07, 0.0004753, 1.0, -2.794e-07, 0.0004755, 1.0, -2.794e-07, 0.0004755, 1.0, -2.794e-07, 0.0004755, 1.0, -2.794e-07, 0.0004753, 1.0, -2.794e-07, 0.0004753, 1.0, -2.794e-07, 0.0004753, 1.0, -2.794e-07, 0.0004753, 1.0, -3.725e-07, 0.0004753, 1.0, -3.725e-07, 0.0004753, 1.0, -3.725e-07, 0.0004753, 1.0, -3.725e-07, 0.0004753, 1.0, -3.725e-07, 0.0004753, 1.0, -3.725e-07, 0.0004753, 1.0, -1.863e-07, 0.0004753, 1.0, -1.863e-07, 0.0004753, 1.0, -1.863e-07, 0.0004756, 1.0, -3.725e-07, 0.0004756, 1.0, -3.725e-07, 0.0004756, 1.0, -3.725e-07, 0.0004754, 1.0, -3.26e-07, 0.0004754, 1.0, -3.26e-07, 0.0004754, 1.0, -3.26e-07, 0.0004754, 1.0, -2.794e-07, 0.0004754, 1.0, -2.794e-07, 0.0004754, 1.0, -2.794e-07, 0.0004754, 1.0, -3.26e-07, 0.0004754, 1.0, -3.26e-07, 0.0004754, 1.0, -3.26e-07, 0.0004755, 1.0, -3.725e-07, 0.0004755, 1.0, -3.725e-07, 0.0004755, 1.0, -3.725e-07, 0.0004753, 1.0, -3.725e-07, 0.0004753, 1.0, -3.725e-07, 0.0004753, 1.0, -3.725e-07, 0.0004753, 1.0, -3.725e-07, 0.0004753, 1.0, -3.725e-07, 0.0004753, 1.0, -3.725e-07, 0.0004753, 1.0, -3.725e-07, 0.0004753, 1.0, -3.725e-07, 0.0004753, 1.0, -3.725e-07, 0.0004755, 1.0, -2.794e-07, 0.0004755, 1.0, -2.794e-07, 0.0004755, 1.0, -2.794e-07, 0.0004754, 1.0, -3.725e-07, 0.0004754, 1.0, -3.725e-07, 0.0004754, 1.0, -3.725e-07, 0.0004753, 1.0, -1.863e-07, 0.0004753, 1.0, -1.863e-07, 0.0004753, 1.0, -1.863e-07, 0.0004754, 1.0, -3.725e-07, 0.0004754, 1.0, -3.725e-07, 0.0004754, 1.0, -3.725e-07, 0.0004755, 1.0, -3.725e-07, 0.0004755, 1.0, -3.725e-07, 0.0004755, 1.0, -3.725e-07, 0.0004753, 1.0, -1.863e-07, 0.0004753, 1.0, -1.863e-07, 0.0004753, 1.0, -1.863e-07, 0.0004755, 1.0, -1.863e-07, 0.0004755, 1.0, -1.863e-07, 0.0004755, 1.0, -1.863e-07, 0.0004755, 1.0, -3.725e-07, 0.0004755, 1.0, -3.725e-07, 0.0004755, 1.0, -3.725e-07, 0.0004753, 1.0, -3.725e-07, 0.0004753, 1.0, -3.725e-07, 0.0004753, 1.0, -3.725e-07, 0.0004753, 1.0, -5.588e-07, 0.0004753, 1.0, -5.588e-07, 0.0004753, 1.0, -5.588e-07, 0.0004753, 1.0, -3.725e-07, 0.0004753, 1.0, -3.725e-07, 0.0004753, 1.0, -3.725e-07, 0.0004755, 1.0, -1.863e-07, 0.0004755, 1.0, -1.863e-07, 0.0004755, 1.0, -1.863e-07, 0.0004753, 1.0, -3.725e-07, 0.0004753, 1.0, -3.725e-07, 0.0004753, 1.0, -3.725e-07, 0.0004755, 1.0, -3.725e-07, 0.0004755, 1.0, -3.725e-07, 0.0004755, 1.0, -3.725e-07, 0.0004755, 1.0, -3.725e-07, 0.0004755, 1.0, -3.725e-07, 0.0004755, 1.0, -3.725e-07, 0.0004753, 1.0, -1.863e-07, 0.0004753, 1.0, -1.863e-07, 0.0004753, 1.0, -1.863e-07, 0.0004755, 1.0, -1.863e-07, 0.0004755, 1.0, -1.863e-07, 0.0004755, 1.0, -1.863e-07, 0.0004753, 1.0, -3.725e-07, 0.0004753, 1.0, -3.725e-07, 0.0004753, 1.0, -3.725e-07, 0.0004753, 1.0, -3.725e-07, 0.0004753, 1.0, -3.725e-07, 0.0004753, 1.0, -3.725e-07, 0.0004753, 1.0, -3.725e-07, 0.0004753, 1.0, -3.725e-07, 0.0004753, 1.0, -3.725e-07, 0.0004753, 1.0, -1.863e-07, 0.0004753, 1.0, -1.863e-07, 0.0004753, 1.0, -1.863e-07, 0.0004755, 1.0, -1.863e-07, 0.0004755, 1.0, -1.863e-07, 0.0004755, 1.0, -1.863e-07, 0.0004753, 1.0, -3.725e-07, 0.0004753, 1.0, -3.725e-07, 0.0004753, 1.0, -3.725e-07, 0.0004755, 1.0, -3.725e-07, 0.0004755, 1.0, -3.725e-07, 0.0004755, 1.0, -3.725e-07, 0.0004755, 1.0, -3.725e-07, 0.0004755, 1.0, -3.725e-07, 0.0004755, 1.0, -3.725e-07, 0.0004753, 1.0, -3.725e-07, 0.0004753, 1.0, -3.725e-07, 0.0004753, 1.0, -3.725e-07, 0.0004755, 1.0, -3.725e-07, 0.0004755, 1.0, -3.725e-07, 0.0004755, 1.0, -3.725e-07, 0.0004753, 1.0, -1.863e-07, 0.0004753, 1.0, -1.863e-07, 0.0004753, 1.0, -1.863e-07, 0.0004755, 1.0, -1.863e-07, 0.0004755, 1.0, -1.863e-07, 0.0004755, 1.0, -1.863e-07, 0.0004753, 1.0, -3.725e-07, 0.0004753, 1.0, -3.725e-07, 0.0004753, 1.0, -3.725e-07, 0.0004755, 1.0, -1.863e-07, 0.0004755, 1.0, -1.863e-07, 0.0004755, 1.0, -1.863e-07, 0.0004753, 1.0, -1.863e-07, 0.0004753, 1.0, -1.863e-07, 0.0004753, 1.0, -1.863e-07, 0.0004755, 1.0, -3.725e-07, 0.0004755, 1.0, -3.725e-07, 0.0004755, 1.0, -3.725e-07, 0.0004755, 1.0, -2.794e-07, 0.0004755, 1.0, -2.794e-07, 0.0004755, 1.0, -2.794e-07, 0.0004753, 1.0, -5.588e-07, 0.0004753, 1.0, -5.588e-07, 0.0004753, 1.0, -5.588e-07, 0.0004754, 1.0, -3.725e-07, 0.0004754, 1.0, -3.725e-07, 0.0004754, 1.0, -3.725e-07, -0.0004754, -1.0, 2.969e-07, -0.0004754, -1.0, 2.969e-07, -0.0004754, -1.0, 2.969e-07, -0.0004753, -1.0, 3.725e-07, -0.0004753, -1.0, 3.725e-07, -0.0004753, -1.0, 3.725e-07, -0.0004754, -1.0, 2.998e-07, -0.0004754, -1.0, 2.998e-07, -0.0004754, -1.0, 2.998e-07, -0.0004753, -1.0, 2.969e-07, -0.0004753, -1.0, 2.969e-07, -0.0004753, -1.0, 2.969e-07, -0.0004754, -1.0, 2.969e-07, -0.0004754, -1.0, 2.969e-07, -0.0004754, -1.0, 2.969e-07, -0.0004755, -1.0, 3.027e-07, -0.0004755, -1.0, 3.027e-07, -0.0004755, -1.0, 3.027e-07, -0.0004753, -1.0, 2.967e-07, -0.0004753, -1.0, 2.967e-07, -0.0004753, -1.0, 2.967e-07, -0.0004754, -1.0, 3.725e-07, -0.0004754, -1.0, 3.725e-07, -0.0004754, -1.0, 3.725e-07, -0.0004753, -1.0, 2.969e-07, -0.0004753, -1.0, 2.969e-07, -0.0004753, -1.0, 2.969e-07, -0.0004754, -1.0, 3.027e-07, -0.0004754, -1.0, 3.027e-07, -0.0004754, -1.0, 3.027e-07, -0.0004753, -1.0, 3.027e-07, -0.0004753, -1.0, 3.027e-07, -0.0004753, -1.0, 3.027e-07, -0.0004754, -1.0, 3.027e-07, -0.0004754, -1.0, 3.027e-07, -0.0004754, -1.0, 3.027e-07, -0.0004754, -1.0, 2.91e-07, -0.0004754, -1.0, 2.91e-07, -0.0004754, -1.0, 2.91e-07, -0.0004754, -1.0, 2.91e-07, -0.0004754, -1.0, 2.91e-07, -0.0004754, -1.0, 2.91e-07, -0.0004754, -1.0, 3.027e-07, -0.0004754, -1.0, 3.027e-07, -0.0004754, -1.0, 3.027e-07, -0.0004754, -1.0, 3.027e-07, -0.0004754, -1.0, 3.027e-07, -0.0004754, -1.0, 3.027e-07, -0.0004754, -1.0, 3.027e-07, -0.0004754, -1.0, 3.027e-07, -0.0004754, -1.0, 3.027e-07, -0.0004754, -1.0, 2.91e-07, -0.0004754, -1.0, 2.91e-07, -0.0004754, -1.0, 2.91e-07, -0.0004754, -1.0, 2.91e-07, -0.0004754, -1.0, 2.91e-07, -0.0004754, -1.0, 2.91e-07, -0.0004754, -1.0, 2.91e-07, -0.0004754, -1.0, 2.91e-07, -0.0004754, -1.0, 2.91e-07, -0.0004754, -1.0, 3.027e-07, -0.0004754, -1.0, 3.027e-07, -0.0004754, -1.0, 3.027e-07, -0.0004754, -1.0, 3.725e-07, -0.0004754, -1.0, 3.725e-07, -0.0004754, -1.0, 3.725e-07, -0.0004753, -1.0, 3.725e-07, -0.0004753, -1.0, 3.725e-07, -0.0004753, -1.0, 3.725e-07, -0.0004754, -1.0, 3.725e-07, -0.0004754, -1.0, 3.725e-07, -0.0004754, -1.0, 3.725e-07, -0.0004754, -1.0, 2.91e-07, -0.0004754, -1.0, 2.91e-07, -0.0004754, -1.0, 2.91e-07, -0.0004753, -1.0, 3.027e-07, -0.0004753, -1.0, 3.027e-07, -0.0004753, -1.0, 3.027e-07, -0.0004754, -1.0, 3.027e-07, -0.0004754, -1.0, 3.027e-07, -0.0004754, -1.0, 3.027e-07, -0.0004754, -1.0, 3.027e-07, -0.0004754, -1.0, 3.027e-07, -0.0004754, -1.0, 3.027e-07, -0.0004753, -1.0, 3.027e-07, -0.0004753, -1.0, 3.027e-07, -0.0004753, -1.0, 3.027e-07, -0.0004755, -1.0, 3.027e-07, -0.0004755, -1.0, 3.027e-07, -0.0004755, -1.0, 3.027e-07, -0.0004754, -1.0, 2.91e-07, -0.0004754, -1.0, 2.91e-07, -0.0004754, -1.0, 2.91e-07, -0.0004754, -1.0, 3.725e-07, -0.0004754, -1.0, 3.725e-07, -0.0004754, -1.0, 3.725e-07, -0.0004754, -1.0, 2.91e-07, -0.0004754, -1.0, 2.91e-07, -0.0004754, -1.0, 2.91e-07, -0.0004754, -1.0, 3.027e-07, -0.0004754, -1.0, 3.027e-07, -0.0004754, -1.0, 3.027e-07, -0.0004754, -1.0, 3.027e-07, -0.0004754, -1.0, 3.027e-07, -0.0004754, -1.0, 3.027e-07, -0.0004753, -1.0, 3.376e-07, -0.0004753, -1.0, 3.376e-07, -0.0004753, -1.0, 3.376e-07, -0.0004754, -1.0, 2.969e-07, -0.0004754, -1.0, 2.969e-07, -0.0004754, -1.0, 2.969e-07, -0.0004754, -1.0, 2.969e-07, -0.0004754, -1.0, 2.969e-07, -0.0004754, -1.0, 2.969e-07, -0.0004754, -1.0, 2.969e-07, -0.0004754, -1.0, 2.969e-07, -0.0004754, -1.0, 2.969e-07, -0.0004754, -1.0, 3.027e-07, -0.0004754, -1.0, 3.027e-07, -0.0004754, -1.0, 3.027e-07, -0.0004754, -1.0, 2.794e-07, -0.0004754, -1.0, 2.794e-07, -0.0004754, -1.0, 2.794e-07, -0.0004754, -1.0, 3.26e-07, -0.0004754, -1.0, 3.26e-07, -0.0004754, -1.0, 3.26e-07, -0.0004754, -1.0, 3.725e-07, -0.0004754, -1.0, 3.725e-07, -0.0004754, -1.0, 3.725e-07, -0.0004754, -1.0, 3.725e-07, -0.0004754, -1.0, 3.725e-07, -0.0004754, -1.0, 3.725e-07, -0.0004754, -1.0, 3.725e-07, -0.0004754, -1.0, 3.725e-07, -0.0004754, -1.0, 3.725e-07, -0.0004754, -1.0, 3.318e-07, -0.0004754, -1.0, 3.318e-07, -0.0004754, -1.0, 3.318e-07, -0.0004755, -1.0, 3.361e-07, -0.0004755, -1.0, 3.361e-07, -0.0004755, -1.0, 3.361e-07, -0.0004755, -1.0, 3.027e-07, -0.0004755, -1.0, 3.027e-07, -0.0004755, -1.0, 3.027e-07, -0.0004755, -1.0, 3.027e-07, -0.0004755, -1.0, 3.027e-07, -0.0004755, -1.0, 3.027e-07, -0.0004754, -1.0, 3.143e-07, -0.0004754, -1.0, 3.143e-07, -0.0004754, -1.0, 3.143e-07, -0.0004754, -1.0, 3.143e-07, -0.0004754, -1.0, 3.143e-07, -0.0004754, -1.0, 3.143e-07, -0.0004754, -1.0, 3.172e-07, -0.0004754, -1.0, 3.172e-07, -0.0004754, -1.0, 3.172e-07, -0.0004753, -1.0, 3.027e-07, -0.0004753, -1.0, 3.027e-07, -0.0004753, -1.0, 3.027e-07, -0.0004754, -1.0, 2.969e-07, -0.0004754, -1.0, 2.969e-07, -0.0004754, -1.0, 2.969e-07, -0.0004753, -1.0, 2.969e-07, -0.0004753, -1.0, 2.969e-07, -0.0004753, -1.0, 2.969e-07, -0.0004755, -1.0, 2.969e-07, -0.0004755, -1.0, 2.969e-07, -0.0004755, -1.0, 2.969e-07, -0.0004754, -1.0, 2.991e-07, -0.0004754, -1.0, 2.991e-07, -0.0004754, -1.0, 2.991e-07, -0.0004754, -1.0, 3.725e-07, -0.0004754, -1.0, 3.725e-07, -0.0004754, -1.0, 3.725e-07, -0.0004754, -1.0, 3.725e-07, -0.0004754, -1.0, 3.725e-07, -0.0004754, -1.0, 3.725e-07, -0.0004754, -1.0, 3.725e-07, -0.0004754, -1.0, 3.725e-07, -0.0004754, -1.0, 3.725e-07, -0.0004754, -1.0, 3.725e-07, -0.0004754, -1.0, 3.725e-07, -0.0004754, -1.0, 3.725e-07, -0.0004753, -1.0, 3.725e-07, -0.0004753, -1.0, 3.725e-07, -0.0004753, -1.0, 3.725e-07, -0.0004754, -1.0, 3.725e-07, -0.0004754, -1.0, 3.725e-07, -0.0004754, -1.0, 3.725e-07, -0.0004754, -1.0, 2.91e-07, -0.0004754, -1.0, 2.91e-07, -0.0004754, -1.0, 2.91e-07, -0.0004754, -1.0, 2.91e-07, -0.0004754, -1.0, 2.91e-07, -0.0004754, -1.0, 2.91e-07, -0.0004754, -1.0, 3.027e-07, -0.0004754, -1.0, 3.027e-07, -0.0004754, -1.0, 3.027e-07, -0.0004754, -1.0, 3.027e-07, -0.0004754, -1.0, 3.027e-07, -0.0004754, -1.0, 3.027e-07, -0.0004754, -1.0, 3.027e-07, -0.0004754, -1.0, 3.027e-07, -0.0004754, -1.0, 3.027e-07, -0.0004755, -1.0, 2.91e-07, -0.0004755, -1.0, 2.91e-07, -0.0004755, -1.0, 2.91e-07, -0.0004754, -1.0, 3.725e-07, -0.0004754, -1.0, 3.725e-07, -0.0004754, -1.0, 3.725e-07, -0.0004754, -1.0, 3.725e-07, -0.0004754, -1.0, 3.725e-07, -0.0004754, -1.0, 3.725e-07, -0.0004754, -1.0, 3.725e-07, -0.0004754, -1.0, 3.725e-07, -0.0004754, -1.0, 3.725e-07, -0.0004754, -1.0, 3.725e-07, -0.0004754, -1.0, 3.725e-07, -0.0004754, -1.0, 3.725e-07, -0.0004754, -1.0, 3.725e-07, -0.0004754, -1.0, 3.725e-07, -0.0004754, -1.0, 3.725e-07, -0.0004754, -1.0, 3.725e-07, -0.0004754, -1.0, 3.725e-07, -0.0004754, -1.0, 3.725e-07, -0.0004754, -1.0, 3.725e-07, -0.0004754, -1.0, 3.725e-07, -0.0004754, -1.0, 3.725e-07, -0.0004753, -1.0, 2.969e-07, -0.0004753, -1.0, 2.969e-07, -0.0004753, -1.0, 2.969e-07, -0.0004754, -1.0, 3.027e-07, -0.0004754, -1.0, 3.027e-07, -0.0004754, -1.0, 3.027e-07, -0.0004753, -1.0, 2.969e-07, -0.0004753, -1.0, 2.969e-07, -0.0004753, -1.0, 2.969e-07, -0.0004754, -1.0, 3.027e-07, -0.0004754, -1.0, 3.027e-07, -0.0004754, -1.0, 3.027e-07, -0.0004754, -1.0, 3.027e-07, -0.0004754, -1.0, 3.027e-07, -0.0004754, -1.0, 3.027e-07, -0.0004754, -1.0, 3.027e-07, -0.0004754, -1.0, 3.027e-07, -0.0004754, -1.0, 3.027e-07, -0.0004754, -1.0, 2.91e-07, -0.0004754, -1.0, 2.91e-07, -0.0004754, -1.0, 2.91e-07, -0.0004754, -1.0, 3.027e-07, -0.0004754, -1.0, 3.027e-07, -0.0004754, -1.0, 3.027e-07, -0.0004754, -1.0, 4.482e-07, -0.0004754, -1.0, 4.482e-07, -0.0004754, -1.0, 4.482e-07, -0.0004753, -1.0, 4.482e-07, -0.0004753, -1.0, 4.482e-07, -0.0004753, -1.0, 4.482e-07, -0.0004754, -1.0, 2.91e-07, -0.0004754, -1.0, 2.91e-07, -0.0004754, -1.0, 2.91e-07, -0.0004755, -1.0, 2.969e-07, -0.0004755, -1.0, 2.969e-07, -0.0004755, -1.0, 2.969e-07, -0.0004754, -1.0, 3.027e-07, -0.0004754, -1.0, 3.027e-07, -0.0004754, -1.0, 3.027e-07, -0.0004753, -1.0, 3.725e-07, -0.0004753, -1.0, 3.725e-07, -0.0004753, -1.0, 3.725e-07, -0.0004755, -1.0, 2.212e-07, -0.0004755, -1.0, 2.212e-07, -0.0004755, -1.0, 2.212e-07, -0.0004754, -1.0, 3.725e-07, -0.0004754, -1.0, 3.725e-07, -0.0004754, -1.0, 3.725e-07])] * 3)])

# ---- objects
ob_untitled = bpy.data.objects.new('Untitled', me_untitled)

# ---- transforms, parenting, visibility, modifiers, constraints
ob_untitled.location = (0.0, 0.0, 0.0)
ob_untitled.rotation_euler = (1.571, -0.0, 0.0)

# ---- collection membership
col_collection.objects.link(ob_untitled)

# ---- scene / render settings (as saved in the file)
scene.frame_start = 1; scene.frame_end = 250; scene.frame_set(1)
scene.render.engine = 'BLENDER_EEVEE_NEXT'
scene.cycles.sampling_pattern = 'TABULATED_SOBOL'
scene.cycles.use_light_tree = False
scene.view_settings.view_transform = 'Filmic'
bpy.context.view_layer.update()

# ---- added for rendering (the .blend has no active camera and no usable light): camera, sun
cam_auto = bpy.data.cameras.new('AutoCamera')
cam_auto.lens = 50.0
cam_auto.sensor_width = 36.0
cam_auto.clip_end = 1000.0
ob_auto_camera = bpy.data.objects.new('AutoCamera', cam_auto)
scene.collection.objects.link(ob_auto_camera)
ob_auto_camera.location = (1.95092, -2.04126, 1.41586)
ob_auto_camera.rotation_euler = (1.09748, -7.21219e-08, 0.694738)
scene.camera = ob_auto_camera
light_auto_sun = bpy.data.lights.new('AutoSun', 'SUN')
light_auto_sun.energy = 3.0
light_auto_sun.angle = 0.0523599
ob_auto_sun = bpy.data.objects.new('AutoSun', light_auto_sun)
scene.collection.objects.link(ob_auto_sun)
ob_auto_sun.rotation_euler = (0.872665, 0.174533, 0.523599)
bpy.context.view_layer.update()
